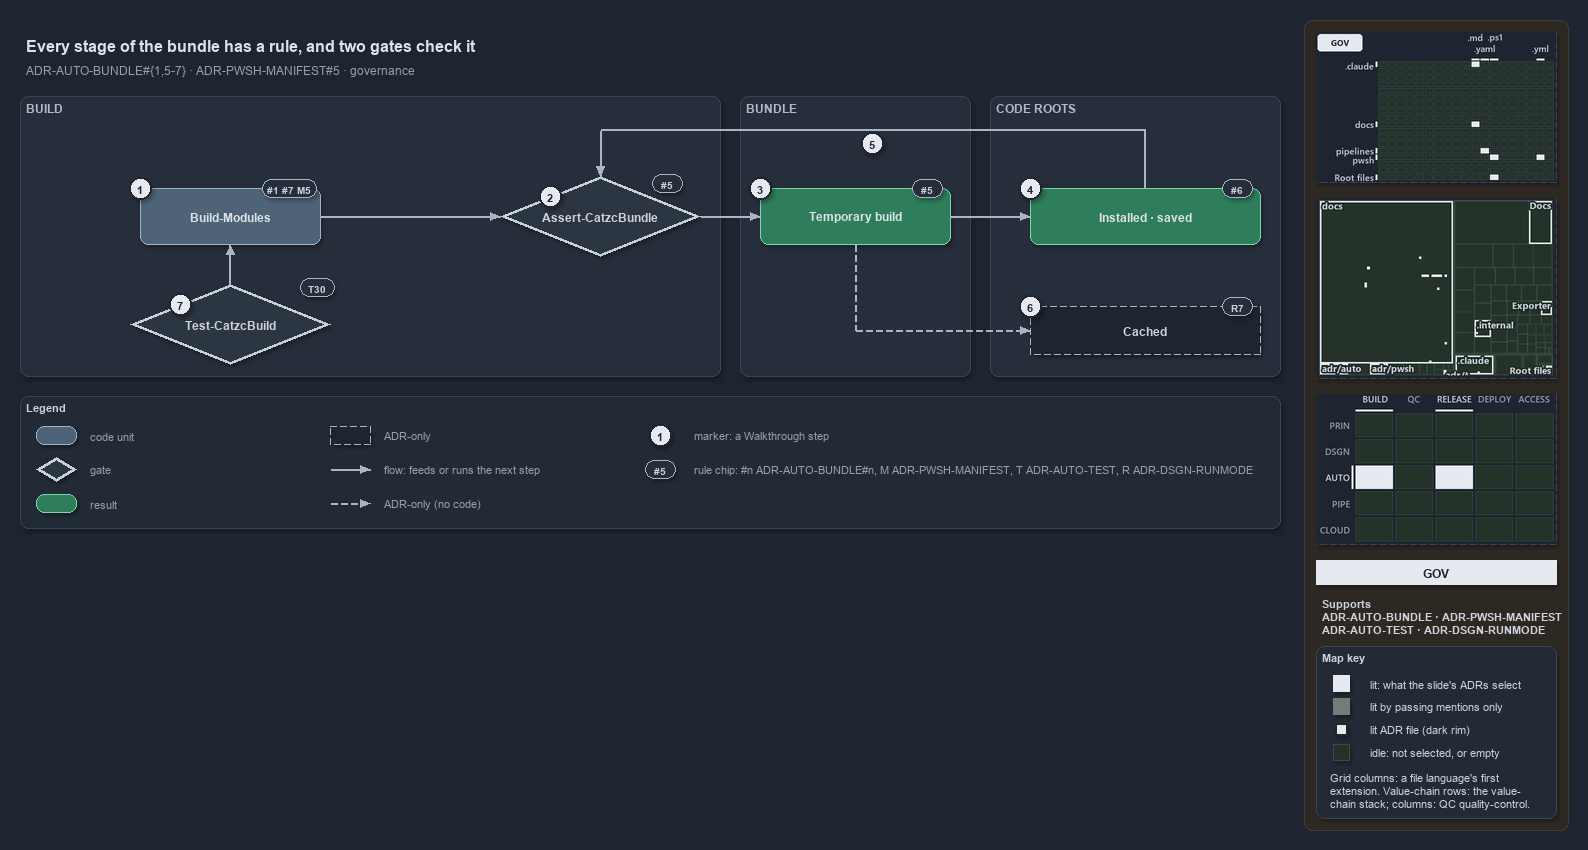

The diagram above was exported from draw.io. Its source (the exported page's mxGraphModel, read from the mxfile embedded in the PNG):
<mxGraphModel dx="1024" dy="768" grid="0" gridSize="10" guides="1" tooltips="1" connect="1" arrows="1" fold="1" page="1" pageScale="1" pageWidth="1572" pageHeight="620" background="#1E2430" math="0" shadow="1">
  <root>
    <mxCell id="0" />
    <mxCell id="1" parent="0" />
    <mxCell id="sidebar-bg" value="" style="rounded=1;arcSize=2;html=1;fillColor=#2E2823;strokeColor=#453C33;shadow=0;" vertex="1" parent="1">
      <mxGeometry x="1304" y="4" width="264" height="810" as="geometry" />
    </mxCell>
    <mxCell id="title" value="Every stage of the bundle has a rule, and two gates check it" style="text;html=1;align=left;verticalAlign=middle;fontSize=16;fontStyle=1;fontColor=#DDE2E9;" vertex="1" parent="1">
      <mxGeometry x="20" y="14" width="1260" height="30" as="geometry" />
    </mxCell>
    <mxCell id="subtitle" value="ADR-AUTO-BUNDLE#{1,5-7} &amp;#183; ADR-PWSH-MANIFEST#5 &amp;#183; governance" style="text;html=1;align=left;verticalAlign=middle;fontSize=12;fontColor=#949FAE;" vertex="1" parent="1">
      <mxGeometry x="20" y="44" width="1240" height="20" as="geometry" />
    </mxCell>
    <mxCell id="band-build" value="BUILD" style="rounded=1;html=1;arcSize=3;fillColor=#262E3B;strokeColor=#3A4555;verticalAlign=top;align=left;spacingLeft=8;fontStyle=1;fontSize=12;fontColor=#B0BAC7;" vertex="1" parent="1">
      <mxGeometry x="20" y="80" width="700" height="280" as="geometry" />
    </mxCell>
    <mxCell id="band-bundle" value="BUNDLE" style="rounded=1;html=1;arcSize=3;fillColor=#262E3B;strokeColor=#3A4555;verticalAlign=top;align=left;spacingLeft=8;fontStyle=1;fontSize=12;fontColor=#B0BAC7;" vertex="1" parent="1">
      <mxGeometry x="740" y="80" width="230" height="280" as="geometry" />
    </mxCell>
    <mxCell id="band-roots" value="CODE ROOTS" style="rounded=1;html=1;arcSize=3;fillColor=#262E3B;strokeColor=#3A4555;verticalAlign=top;align=left;spacingLeft=8;fontStyle=1;fontSize=12;fontColor=#B0BAC7;" vertex="1" parent="1">
      <mxGeometry x="990" y="80" width="290" height="280" as="geometry" />
    </mxCell>
    <mxCell id="g-build" value="&lt;b&gt;Build-Modules&lt;/b&gt;" style="rounded=1;whiteSpace=wrap;html=1;arcSize=20;fillColor=#4E6378;strokeColor=#9FB3C8;fontColor=#DDE2E9;fontSize=12;" vertex="1" parent="1">
      <mxGeometry x="140" y="172" width="180" height="56" as="geometry" />
    </mxCell>
    <mxCell id="chip-build" value="#1 #7 M5" style="rounded=1;arcSize=50;whiteSpace=wrap;html=1;fillColor=#262E3B;strokeColor=#AAB4C3;fontColor=#CDD3DC;fontStyle=1;fontSize=10.5;" vertex="1" parent="1">
      <mxGeometry x="262" y="163" width="54" height="18" as="geometry" />
    </mxCell>
    <mxCell id="g-guard" value="&lt;b&gt;Assert-CatzcBundle&lt;/b&gt;" style="rhombus;whiteSpace=wrap;html=1;fillColor=#2C3542;strokeColor=#C7D0DB;strokeWidth=3;fontSize=12;fontColor=#CDD3DC;" vertex="1" parent="1">
      <mxGeometry x="500" y="160" width="200" height="80" as="geometry" />
    </mxCell>
    <mxCell id="chip-guard" value="#5" style="rounded=1;arcSize=50;whiteSpace=wrap;html=1;fillColor=#262E3B;strokeColor=#AAB4C3;fontColor=#CDD3DC;fontStyle=1;fontSize=10.5;" vertex="1" parent="1">
      <mxGeometry x="652" y="158" width="30" height="18" as="geometry" />
    </mxCell>
    <mxCell id="g-temporary" value="&lt;b&gt;Temporary build&lt;/b&gt;" style="rounded=1;whiteSpace=wrap;html=1;arcSize=20;fillColor=#2E7D5B;strokeColor=#7FD3AE;fontColor=#DDE2E9;fontSize=12;" vertex="1" parent="1">
      <mxGeometry x="760" y="172" width="190" height="56" as="geometry" />
    </mxCell>
    <mxCell id="chip-temporary" value="#5" style="rounded=1;arcSize=50;whiteSpace=wrap;html=1;fillColor=#262E3B;strokeColor=#AAB4C3;fontColor=#CDD3DC;fontStyle=1;fontSize=10.5;" vertex="1" parent="1">
      <mxGeometry x="912" y="163" width="30" height="18" as="geometry" />
    </mxCell>
    <mxCell id="g-copies" value="&lt;b&gt;Installed &amp;#183; saved&lt;/b&gt;" style="rounded=1;whiteSpace=wrap;html=1;arcSize=20;fillColor=#2E7D5B;strokeColor=#7FD3AE;fontColor=#DDE2E9;fontSize=12;" vertex="1" parent="1">
      <mxGeometry x="1030" y="172" width="230" height="56" as="geometry" />
    </mxCell>
    <mxCell id="chip-copies" value="#6" style="rounded=1;arcSize=50;whiteSpace=wrap;html=1;fillColor=#262E3B;strokeColor=#AAB4C3;fontColor=#CDD3DC;fontStyle=1;fontSize=10.5;" vertex="1" parent="1">
      <mxGeometry x="1222" y="163" width="30" height="18" as="geometry" />
    </mxCell>
    <mxCell id="g-cached" value="&lt;b&gt;Cached&lt;/b&gt;" style="rounded=1;whiteSpace=wrap;html=1;arcSize=20;fillColor=#1E2430;strokeColor=#AAB4C3;dashed=1;fontSize=12;" vertex="1" parent="1">
      <mxGeometry x="1030" y="290" width="230" height="48" as="geometry" />
    </mxCell>
    <mxCell id="chip-cached" value="R7" style="rounded=1;arcSize=50;whiteSpace=wrap;html=1;fillColor=#262E3B;strokeColor=#AAB4C3;fontColor=#CDD3DC;fontStyle=1;fontSize=10.5;" vertex="1" parent="1">
      <mxGeometry x="1222" y="281" width="30" height="18" as="geometry" />
    </mxCell>
    <mxCell id="g-buildrun" value="&lt;b&gt;Test-CatzcBuild&lt;/b&gt;" style="rhombus;whiteSpace=wrap;html=1;fillColor=#2C3542;strokeColor=#C7D0DB;strokeWidth=3;fontSize=12;fontColor=#CDD3DC;" vertex="1" parent="1">
      <mxGeometry x="130" y="268" width="200" height="80" as="geometry" />
    </mxCell>
    <mxCell id="chip-buildrun" value="T30" style="rounded=1;arcSize=50;whiteSpace=wrap;html=1;fillColor=#262E3B;strokeColor=#AAB4C3;fontColor=#CDD3DC;fontStyle=1;fontSize=10.5;" vertex="1" parent="1">
      <mxGeometry x="300" y="262" width="34" height="18" as="geometry" />
    </mxCell>
    <mxCell id="p-edge-build-guard-a" value="" style="text;html=1;strokeColor=none;fillColor=none;" vertex="1" parent="1">
      <mxGeometry x="320" y="200" width="1" height="1" as="geometry" />
    </mxCell>
    <mxCell id="p-edge-build-guard-b" value="" style="text;html=1;strokeColor=none;fillColor=none;" vertex="1" parent="1">
      <mxGeometry x="500" y="200" width="1" height="1" as="geometry" />
    </mxCell>
    <mxCell id="edge-build-guard" value="" style="edgeStyle=orthogonalEdgeStyle;rounded=1;html=1;fontSize=10;endArrow=block;strokeColor=#AAB4C3;fontColor=#CDD3DC;shadow=0;" edge="1" parent="1" source="p-edge-build-guard-a" target="p-edge-build-guard-b">
      <mxGeometry relative="1" as="geometry" />
    </mxCell>
    <mxCell id="p-edge-guard-temporary-a" value="" style="text;html=1;strokeColor=none;fillColor=none;" vertex="1" parent="1">
      <mxGeometry x="700" y="200" width="1" height="1" as="geometry" />
    </mxCell>
    <mxCell id="p-edge-guard-temporary-b" value="" style="text;html=1;strokeColor=none;fillColor=none;" vertex="1" parent="1">
      <mxGeometry x="760" y="200" width="1" height="1" as="geometry" />
    </mxCell>
    <mxCell id="edge-guard-temporary" value="" style="edgeStyle=orthogonalEdgeStyle;rounded=1;html=1;fontSize=10;endArrow=block;strokeColor=#AAB4C3;fontColor=#CDD3DC;shadow=0;" edge="1" parent="1" source="p-edge-guard-temporary-a" target="p-edge-guard-temporary-b">
      <mxGeometry relative="1" as="geometry" />
    </mxCell>
    <mxCell id="p-edge-temporary-copies-a" value="" style="text;html=1;strokeColor=none;fillColor=none;" vertex="1" parent="1">
      <mxGeometry x="950" y="200" width="1" height="1" as="geometry" />
    </mxCell>
    <mxCell id="p-edge-temporary-copies-b" value="" style="text;html=1;strokeColor=none;fillColor=none;" vertex="1" parent="1">
      <mxGeometry x="1030" y="200" width="1" height="1" as="geometry" />
    </mxCell>
    <mxCell id="edge-temporary-copies" value="" style="edgeStyle=orthogonalEdgeStyle;rounded=1;html=1;fontSize=10;endArrow=block;strokeColor=#AAB4C3;fontColor=#CDD3DC;shadow=0;" edge="1" parent="1" source="p-edge-temporary-copies-a" target="p-edge-temporary-copies-b">
      <mxGeometry relative="1" as="geometry" />
    </mxCell>
    <mxCell id="p-edge-buildrun-build-a" value="" style="text;html=1;strokeColor=none;fillColor=none;" vertex="1" parent="1">
      <mxGeometry x="230" y="268" width="1" height="1" as="geometry" />
    </mxCell>
    <mxCell id="p-edge-buildrun-build-b" value="" style="text;html=1;strokeColor=none;fillColor=none;" vertex="1" parent="1">
      <mxGeometry x="230" y="228" width="1" height="1" as="geometry" />
    </mxCell>
    <mxCell id="edge-buildrun-build" value="" style="edgeStyle=orthogonalEdgeStyle;rounded=1;html=1;fontSize=10;endArrow=block;strokeColor=#AAB4C3;fontColor=#CDD3DC;shadow=0;" edge="1" parent="1" source="p-edge-buildrun-build-a" target="p-edge-buildrun-build-b">
      <mxGeometry relative="1" as="geometry" />
    </mxCell>
    <mxCell id="p-edge-copies-guard-0" value="" style="text;html=1;strokeColor=none;fillColor=none;" vertex="1" parent="1">
      <mxGeometry x="1145" y="172" width="1" height="1" as="geometry" />
    </mxCell>
    <mxCell id="p-edge-copies-guard-1" value="" style="text;html=1;strokeColor=none;fillColor=none;" vertex="1" parent="1">
      <mxGeometry x="1145" y="114" width="1" height="1" as="geometry" />
    </mxCell>
    <mxCell id="p-edge-copies-guard-2" value="" style="text;html=1;strokeColor=none;fillColor=none;" vertex="1" parent="1">
      <mxGeometry x="600" y="114" width="1" height="1" as="geometry" />
    </mxCell>
    <mxCell id="p-edge-copies-guard-3" value="" style="text;html=1;strokeColor=none;fillColor=none;" vertex="1" parent="1">
      <mxGeometry x="600" y="160" width="1" height="1" as="geometry" />
    </mxCell>
    <mxCell id="edge-copies-guard-seg1" value="" style="edgeStyle=orthogonalEdgeStyle;rounded=1;html=1;fontSize=10;endArrow=none;strokeColor=#AAB4C3;fontColor=#CDD3DC;shadow=0;" edge="1" parent="1" source="p-edge-copies-guard-0" target="p-edge-copies-guard-1">
      <mxGeometry relative="1" as="geometry" />
    </mxCell>
    <mxCell id="edge-copies-guard-seg2" value="" style="edgeStyle=orthogonalEdgeStyle;rounded=1;html=1;fontSize=10;endArrow=none;strokeColor=#AAB4C3;fontColor=#CDD3DC;shadow=0;" edge="1" parent="1" source="p-edge-copies-guard-1" target="p-edge-copies-guard-2">
      <mxGeometry relative="1" as="geometry" />
    </mxCell>
    <mxCell id="edge-copies-guard" value="" style="edgeStyle=orthogonalEdgeStyle;rounded=1;html=1;fontSize=10;endArrow=block;strokeColor=#AAB4C3;fontColor=#CDD3DC;shadow=0;" edge="1" parent="1" source="p-edge-copies-guard-2" target="p-edge-copies-guard-3">
      <mxGeometry relative="1" as="geometry" />
    </mxCell>
    <mxCell id="p-edge-temporary-cached-0" value="" style="text;html=1;strokeColor=none;fillColor=none;" vertex="1" parent="1">
      <mxGeometry x="855" y="228" width="1" height="1" as="geometry" />
    </mxCell>
    <mxCell id="p-edge-temporary-cached-1" value="" style="text;html=1;strokeColor=none;fillColor=none;" vertex="1" parent="1">
      <mxGeometry x="855" y="314" width="1" height="1" as="geometry" />
    </mxCell>
    <mxCell id="p-edge-temporary-cached-2" value="" style="text;html=1;strokeColor=none;fillColor=none;" vertex="1" parent="1">
      <mxGeometry x="1030" y="314" width="1" height="1" as="geometry" />
    </mxCell>
    <mxCell id="edge-temporary-cached-seg1" value="" style="edgeStyle=orthogonalEdgeStyle;rounded=1;html=1;fontSize=10;endArrow=none;strokeColor=#AAB4C3;dashed=1;fontColor=#CDD3DC;shadow=0;" edge="1" parent="1" source="p-edge-temporary-cached-0" target="p-edge-temporary-cached-1">
      <mxGeometry relative="1" as="geometry" />
    </mxCell>
    <mxCell id="edge-temporary-cached" value="" style="edgeStyle=orthogonalEdgeStyle;rounded=1;html=1;fontSize=10;endArrow=block;strokeColor=#AAB4C3;dashed=1;fontColor=#CDD3DC;shadow=0;" edge="1" parent="1" source="p-edge-temporary-cached-1" target="p-edge-temporary-cached-2">
      <mxGeometry relative="1" as="geometry" />
    </mxCell>
    <mxCell id="mark-1" value="1" style="ellipse;html=1;fillColor=#E6EAF0;strokeColor=#1E2430;strokeWidth=2;fontColor=#1E2430;fontStyle=1;fontSize=11;" vertex="1" parent="1">
      <mxGeometry x="129" y="161" width="22" height="22" as="geometry" />
    </mxCell>
    <mxCell id="mark-2" value="2" style="ellipse;html=1;fillColor=#E6EAF0;strokeColor=#1E2430;strokeWidth=2;fontColor=#1E2430;fontStyle=1;fontSize=11;" vertex="1" parent="1">
      <mxGeometry x="539.0" y="169.0" width="22" height="22" as="geometry" />
    </mxCell>
    <mxCell id="mark-3" value="3" style="ellipse;html=1;fillColor=#E6EAF0;strokeColor=#1E2430;strokeWidth=2;fontColor=#1E2430;fontStyle=1;fontSize=11;" vertex="1" parent="1">
      <mxGeometry x="749" y="161" width="22" height="22" as="geometry" />
    </mxCell>
    <mxCell id="mark-4" value="4" style="ellipse;html=1;fillColor=#E6EAF0;strokeColor=#1E2430;strokeWidth=2;fontColor=#1E2430;fontStyle=1;fontSize=11;" vertex="1" parent="1">
      <mxGeometry x="1019" y="161" width="22" height="22" as="geometry" />
    </mxCell>
    <mxCell id="mark-5" value="5" style="ellipse;html=1;fillColor=#E6EAF0;strokeColor=#1E2430;strokeWidth=2;fontColor=#1E2430;fontStyle=1;fontSize=11;" vertex="1" parent="1">
      <mxGeometry x="861" y="116" width="22" height="22" as="geometry" />
    </mxCell>
    <mxCell id="mark-6" value="6" style="ellipse;html=1;fillColor=#E6EAF0;strokeColor=#1E2430;strokeWidth=2;fontColor=#1E2430;fontStyle=1;fontSize=11;" vertex="1" parent="1">
      <mxGeometry x="1019" y="279" width="22" height="22" as="geometry" />
    </mxCell>
    <mxCell id="mark-7" value="7" style="ellipse;html=1;fillColor=#E6EAF0;strokeColor=#1E2430;strokeWidth=2;fontColor=#1E2430;fontStyle=1;fontSize=11;" vertex="1" parent="1">
      <mxGeometry x="169.0" y="277.0" width="22" height="22" as="geometry" />
    </mxCell>
    <mxCell id="legend" value="&lt;b&gt;Legend&lt;/b&gt;" style="rounded=1;whiteSpace=wrap;html=1;arcSize=6;fillColor=#222A36;strokeColor=#3A4555;align=left;verticalAlign=top;spacing=8;fontSize=11;fontColor=#CDD3DC;" vertex="1" parent="1">
      <mxGeometry x="20" y="380" width="1260" height="132" as="geometry" />
    </mxCell>
    <mxCell id="legend-1-1" value="" style="rounded=1;whiteSpace=wrap;html=1;arcSize=20;fillColor=#4E6378;strokeColor=#9FB3C8;fontColor=#DDE2E9;" vertex="1" parent="1">
      <mxGeometry x="36" y="410" width="40" height="18" as="geometry" />
    </mxCell>
    <mxCell id="legend-1-1-text" value="code unit" style="text;html=1;align=left;verticalAlign=middle;fontSize=11;fontColor=#949FAE;" vertex="1" parent="1">
      <mxGeometry x="84" y="409" width="240" height="20" as="geometry" />
    </mxCell>
    <mxCell id="legend-1-2" value="" style="rhombus;whiteSpace=wrap;html=1;fillColor=#2C3542;strokeColor=#C7D0DB;strokeWidth=3;fontColor=#CDD3DC;" vertex="1" parent="1">
      <mxGeometry x="36" y="441" width="40" height="24" as="geometry" />
    </mxCell>
    <mxCell id="legend-1-2-text" value="gate" style="text;html=1;align=left;verticalAlign=middle;fontSize=11;fontColor=#949FAE;" vertex="1" parent="1">
      <mxGeometry x="84" y="443" width="240" height="20" as="geometry" />
    </mxCell>
    <mxCell id="legend-1-3" value="" style="rounded=1;whiteSpace=wrap;html=1;arcSize=20;fillColor=#2E7D5B;strokeColor=#7FD3AE;fontColor=#DDE2E9;" vertex="1" parent="1">
      <mxGeometry x="36" y="478" width="40" height="18" as="geometry" />
    </mxCell>
    <mxCell id="legend-1-3-text" value="result" style="text;html=1;align=left;verticalAlign=middle;fontSize=11;fontColor=#949FAE;" vertex="1" parent="1">
      <mxGeometry x="84" y="477" width="240" height="20" as="geometry" />
    </mxCell>
    <mxCell id="legend-2-1" value="" style="rounded=1;whiteSpace=wrap;html=1;arcSize=20;fillColor=#1E2430;strokeColor=#AAB4C3;dashed=1;" vertex="1" parent="1">
      <mxGeometry x="330" y="410" width="40" height="18" as="geometry" />
    </mxCell>
    <mxCell id="legend-2-1-text" value="ADR-only" style="text;html=1;align=left;verticalAlign=middle;fontSize=11;fontColor=#949FAE;" vertex="1" parent="1">
      <mxGeometry x="378" y="409" width="240" height="20" as="geometry" />
    </mxCell>
    <mxCell id="legend-2-2-a" value="" style="text;html=1;strokeColor=none;fillColor=none;" vertex="1" parent="1">
      <mxGeometry x="330" y="453" width="1" height="1" as="geometry" />
    </mxCell>
    <mxCell id="legend-2-2-b" value="" style="text;html=1;strokeColor=none;fillColor=none;" vertex="1" parent="1">
      <mxGeometry x="370" y="453" width="1" height="1" as="geometry" />
    </mxCell>
    <mxCell id="legend-2-2" value="" style="edgeStyle=orthogonalEdgeStyle;rounded=1;html=1;fontSize=10;endArrow=block;strokeColor=#AAB4C3;fontColor=#CDD3DC;shadow=0;" edge="1" parent="1" source="legend-2-2-a" target="legend-2-2-b">
      <mxGeometry relative="1" as="geometry" />
    </mxCell>
    <mxCell id="legend-2-2-text" value="flow: feeds or runs the next step" style="text;html=1;align=left;verticalAlign=middle;fontSize=11;fontColor=#949FAE;" vertex="1" parent="1">
      <mxGeometry x="378" y="443" width="240" height="20" as="geometry" />
    </mxCell>
    <mxCell id="legend-2-3-a" value="" style="text;html=1;strokeColor=none;fillColor=none;" vertex="1" parent="1">
      <mxGeometry x="330" y="487" width="1" height="1" as="geometry" />
    </mxCell>
    <mxCell id="legend-2-3-b" value="" style="text;html=1;strokeColor=none;fillColor=none;" vertex="1" parent="1">
      <mxGeometry x="370" y="487" width="1" height="1" as="geometry" />
    </mxCell>
    <mxCell id="legend-2-3" value="" style="edgeStyle=orthogonalEdgeStyle;rounded=1;html=1;fontSize=10;endArrow=block;strokeColor=#AAB4C3;dashed=1;fontColor=#CDD3DC;shadow=0;" edge="1" parent="1" source="legend-2-3-a" target="legend-2-3-b">
      <mxGeometry relative="1" as="geometry" />
    </mxCell>
    <mxCell id="legend-2-3-text" value="ADR-only (no code)" style="text;html=1;align=left;verticalAlign=middle;fontSize=11;fontColor=#949FAE;" vertex="1" parent="1">
      <mxGeometry x="378" y="477" width="240" height="20" as="geometry" />
    </mxCell>
    <mxCell id="legend-3-1" value="1" style="ellipse;html=1;fillColor=#E6EAF0;strokeColor=#1E2430;strokeWidth=2;fontColor=#1E2430;fontStyle=1;fontSize=11;" vertex="1" parent="1">
      <mxGeometry x="649" y="408" width="22" height="22" as="geometry" />
    </mxCell>
    <mxCell id="legend-3-1-text" value="marker: a Walkthrough step" style="text;html=1;align=left;verticalAlign=middle;fontSize=11;fontColor=#949FAE;" vertex="1" parent="1">
      <mxGeometry x="688" y="409" width="240" height="20" as="geometry" />
    </mxCell>
    <mxCell id="legend-3-2" value="#5" style="rounded=1;arcSize=50;whiteSpace=wrap;html=1;fillColor=#262E3B;strokeColor=#AAB4C3;fontColor=#CDD3DC;fontStyle=1;fontSize=10.5;" vertex="1" parent="1">
      <mxGeometry x="645" y="444" width="30" height="18" as="geometry" />
    </mxCell>
    <mxCell id="legend-3-2-text" value="rule chip: #n ADR-AUTO-BUNDLE#n, M ADR-PWSH-MANIFEST, T ADR-AUTO-TEST, R ADR-DSGN-RUNMODE" style="text;html=1;align=left;verticalAlign=middle;fontSize=11;fontColor=#949FAE;" vertex="1" parent="1">
      <mxGeometry x="688" y="443" width="590" height="20" as="geometry" />
    </mxCell>
    <mxCell id="minimap-grid" value="" style="shape=image;html=1;imageAspect=0;aspect=fixed;verticalLabelPosition=bottom;strokeColor=#3A4555;dashed=1;fillColor=#222A36;image=data:image/png,(base64 omitted: 12748 chars);" vertex="1" parent="1">
      <mxGeometry x="1316" y="16" width="240" height="150" as="geometry" />
    </mxCell>
    <mxCell id="minimap-tree" value="" style="shape=image;html=1;imageAspect=0;aspect=fixed;verticalLabelPosition=bottom;strokeColor=#3A4555;dashed=1;fillColor=#222A36;image=data:image/png,(base64 omitted: 19420 chars);" vertex="1" parent="1">
      <mxGeometry x="1316" y="182" width="240" height="180" as="geometry" />
    </mxCell>
    <mxCell id="minimap-chain" value="" style="shape=image;html=1;imageAspect=0;aspect=fixed;verticalLabelPosition=bottom;strokeColor=#3A4555;dashed=1;fillColor=#222A36;image=data:image/png,(base64 omitted: 13200 chars);" vertex="1" parent="1">
      <mxGeometry x="1316" y="378" width="240" height="150" as="geometry" />
    </mxCell>
    <mxCell id="lens-badge" value="GOV" style="rounded=0;whiteSpace=wrap;html=1;align=center;verticalAlign=middle;fontSize=12;fontStyle=1;fontColor=#1E2430;fillColor=#E6EAF0;strokeColor=none;" vertex="1" parent="1">
      <mxGeometry x="1316" y="544" width="240" height="24" as="geometry" />
    </mxCell>
    <mxCell id="supports" value="&lt;b&gt;Supports&lt;/b&gt;&lt;br&gt;ADR-AUTO-BUNDLE &amp;#183; ADR-PWSH-MANIFEST&lt;br&gt;ADR-AUTO-TEST &amp;#183; ADR-DSGN-RUNMODE" style="text;html=1;whiteSpace=wrap;align=left;verticalAlign=top;fontSize=11;fontColor=#CDD3DC;" vertex="1" parent="1">
      <mxGeometry x="1316" y="576" width="240" height="46" as="geometry" />
    </mxCell>
    <mxCell id="mapkey" value="&lt;b&gt;Map key&lt;/b&gt;" style="rounded=1;arcSize=6;whiteSpace=wrap;html=1;align=left;verticalAlign=top;fontSize=11;fontColor=#CDD3DC;fillColor=#222A36;strokeColor=#3A4555;spacingLeft=8;spacingTop=2;" vertex="1" parent="1">
      <mxGeometry x="1316" y="630" width="240" height="172" as="geometry" />
    </mxCell>
    <mxCell id="mapkey-lit" value="" style="rounded=0;html=1;fillColor=#E6EAF0;strokeColor=#E6EAF0;" vertex="1" parent="1">
      <mxGeometry x="1333.0" y="659.0" width="16" height="16" as="geometry" />
    </mxCell>
    <mxCell id="mapkey-lit-text" value="lit: what the slide's ADRs select" style="text;html=1;align=left;verticalAlign=middle;fontSize=11;fontColor=#CDD3DC;" vertex="1" parent="1">
      <mxGeometry x="1364" y="657" width="184" height="20" as="geometry" />
    </mxCell>
    <mxCell id="mapkey-touched" value="" style="rounded=0;html=1;fillColor=#727C79;strokeColor=#727C79;" vertex="1" parent="1">
      <mxGeometry x="1333.0" y="682.0" width="16" height="16" as="geometry" />
    </mxCell>
    <mxCell id="mapkey-touched-text" value="lit by passing mentions only" style="text;html=1;align=left;verticalAlign=middle;fontSize=11;fontColor=#CDD3DC;" vertex="1" parent="1">
      <mxGeometry x="1364" y="680" width="184" height="20" as="geometry" />
    </mxCell>
    <mxCell id="mapkey-adr" value="" style="rounded=0;html=1;fillColor=#E6EAF0;strokeColor=#1C2A24;strokeWidth=2;" vertex="1" parent="1">
      <mxGeometry x="1335.0" y="707.0" width="12" height="12" as="geometry" />
    </mxCell>
    <mxCell id="mapkey-adr-text" value="lit ADR file (dark rim)" style="text;html=1;align=left;verticalAlign=middle;fontSize=11;fontColor=#CDD3DC;" vertex="1" parent="1">
      <mxGeometry x="1364" y="703" width="184" height="20" as="geometry" />
    </mxCell>
    <mxCell id="mapkey-idle" value="" style="rounded=0;html=1;fillColor=#243229;strokeColor=#3B4D43;" vertex="1" parent="1">
      <mxGeometry x="1333.0" y="728.0" width="16" height="16" as="geometry" />
    </mxCell>
    <mxCell id="mapkey-idle-text" value="idle: not selected, or empty" style="text;html=1;align=left;verticalAlign=middle;fontSize=11;fontColor=#CDD3DC;" vertex="1" parent="1">
      <mxGeometry x="1364" y="726" width="184" height="20" as="geometry" />
    </mxCell>
    <mxCell id="mapkey-codes" value="Grid columns: a file language's first&lt;br&gt;extension. Value-chain rows: the value-&lt;br&gt;chain stack; columns: QC quality-control." style="text;html=1;align=left;verticalAlign=top;whiteSpace=wrap;fontSize=11;fontColor=#CDD3DC;" vertex="1" parent="1">
      <mxGeometry x="1324" y="750" width="224" height="46" as="geometry" />
    </mxCell>
  </root>
</mxGraphModel>